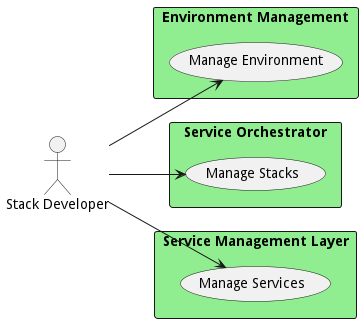

The diagram above was rendered by PlantUML. Its source (embedded in the PNG):
@startuml

left to right direction


Actor "Stack Developer" as StackDeveloper


rectangle "Environment Management" as em #lightgreen {
        usecase "Manage Environment" as ManageEnvironment
    StackDeveloper --> ManageEnvironment

}

rectangle "Service Orchestrator" as so #lightgreen {
        usecase "Manage Stacks" as ManageStacks
    StackDeveloper --> ManageStacks

}

rectangle "Service Management Layer" as sml #lightgreen {
        usecase "Manage Services" as ManageServices
    StackDeveloper --> ManageServices

}


@enduml